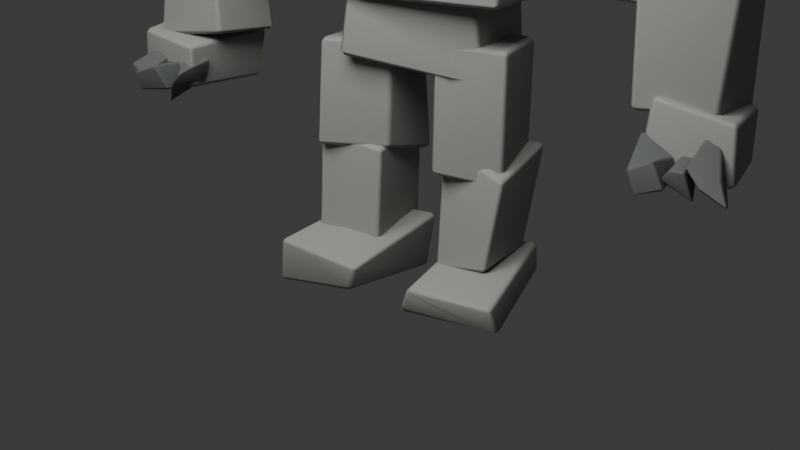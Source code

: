 # Source: LowPoly_Golem_UE_Ready.blend  (saved by Blender 5.1.30; exported with 4.5.12 LTS)
import bpy
from mathutils import Matrix  # noqa: F401  (used for matrix-valued properties, if any)

bpy.ops.wm.read_factory_settings(use_empty=True)
scene = bpy.context.scene
scene.name = 'Scene'

# ---- collections
col_collection = bpy.data.collections.new('Collection'); scene.collection.children.link(col_collection)
col_lowpoly_golem_ue_ready = bpy.data.collections.new('LowPoly_Golem_UE_Ready'); scene.collection.children.link(col_lowpoly_golem_ue_ready)

# ---- materials (node trees are filled in below, after node groups)
mat_mi_golem_lowpoly_stone = bpy.data.materials.new('MI_Golem_LowPoly_Stone')
mat_mi_golem_dark_edges = bpy.data.materials.new('MI_Golem_Dark_Edges')
mat_mi_golem_glowing_cracks = bpy.data.materials.new('MI_Golem_Glowing_Cracks')
mat_mi_golem_eye_glow = bpy.data.materials.new('MI_Golem_Eye_Glow')

# ---- material node trees
mat_mi_golem_lowpoly_stone.use_nodes = True; mat_mi_golem_lowpoly_stone.node_tree.nodes.clear()
_N = mat_mi_golem_lowpoly_stone.node_tree.nodes; _L = mat_mi_golem_lowpoly_stone.node_tree.links
n0 = _N.new('ShaderNodeBsdfPrincipled'); n0.name = 'Principled BSDF'; n0.location = (-200, 100)
n0.inputs[0].default_value = (0.33, 0.34, 0.31, 1.0)
n0.inputs[2].default_value = 0.95
n1 = _N.new('ShaderNodeOutputMaterial'); n1.name = 'Material Output'; n1.location = (200, 100)
_L.new(n0.outputs[0], n1.inputs[0])
n1.is_active_output = True
mat_mi_golem_dark_edges.use_nodes = True; mat_mi_golem_dark_edges.node_tree.nodes.clear()
_N = mat_mi_golem_dark_edges.node_tree.nodes; _L = mat_mi_golem_dark_edges.node_tree.links
n0 = _N.new('ShaderNodeBsdfPrincipled'); n0.name = 'Principled BSDF'; n0.location = (-200, 100)
n0.inputs[0].default_value = (0.12, 0.13, 0.12, 1.0)
n0.inputs[2].default_value = 0.9
n1 = _N.new('ShaderNodeOutputMaterial'); n1.name = 'Material Output'; n1.location = (200, 100)
_L.new(n0.outputs[0], n1.inputs[0])
n1.is_active_output = True
mat_mi_golem_glowing_cracks.use_nodes = True; mat_mi_golem_glowing_cracks.node_tree.nodes.clear()
_N = mat_mi_golem_glowing_cracks.node_tree.nodes; _L = mat_mi_golem_glowing_cracks.node_tree.links
n0 = _N.new('ShaderNodeBsdfPrincipled'); n0.name = 'Principled BSDF'; n0.location = (-200, 100)
n0.inputs[0].default_value = (0.04, 0.7, 0.95, 1.0)
n0.inputs[27].default_value = (0.02, 0.85, 1.0, 1.0)
n0.inputs[28].default_value = 2.5
n1 = _N.new('ShaderNodeOutputMaterial'); n1.name = 'Material Output'; n1.location = (200, 100)
_L.new(n0.outputs[0], n1.inputs[0])
n1.is_active_output = True
mat_mi_golem_eye_glow.use_nodes = True; mat_mi_golem_eye_glow.node_tree.nodes.clear()
_N = mat_mi_golem_eye_glow.node_tree.nodes; _L = mat_mi_golem_eye_glow.node_tree.links
n0 = _N.new('ShaderNodeBsdfPrincipled'); n0.name = 'Principled BSDF'; n0.location = (-200, 100)
n0.inputs[0].default_value = (0.02, 0.9, 1.0, 1.0)
n0.inputs[2].default_value = 0.35
n0.inputs[27].default_value = (0.02, 0.85, 1.0, 1.0)
n0.inputs[28].default_value = 5.0
n1 = _N.new('ShaderNodeOutputMaterial'); n1.name = 'Material Output'; n1.location = (200, 100)
_L.new(n0.outputs[0], n1.inputs[0])
n1.is_active_output = True

# ---- world
world_world = bpy.data.worlds.new('World'); scene.world = world_world
world_world.use_nodes = True; world_world.node_tree.nodes.clear()
_N = world_world.node_tree.nodes; _L = world_world.node_tree.links
n0 = _N.new('ShaderNodeOutputWorld'); n0.name = 'World Output'; n0.location = (200, 100)
n1 = _N.new('ShaderNodeBackground'); n1.name = 'Background'; n1.location = (-200, 100)
n1.inputs[0].default_value = (0.05088, 0.05088, 0.05088, 1.0)
_L.new(n1.outputs[0], n0.inputs[0])
n0.is_active_output = True
world_world.color = (0.05088, 0.05088, 0.05088)
world_world.sun_shadow_jitter_overblur = 0.0

# ---- cameras
cam_camera_001 = bpy.data.cameras.new('Camera.001')

# ---- lights
light_area = bpy.data.lights.new('Area', 'AREA')
light_area.energy = 450.0
light_area.size = 4.0
light_area.size_y = 1.0

# ---- meshes
me_golem_block_pelvis_mesh = bpy.data.meshes.new('Golem_Block_Pelvis_Mesh')
me_golem_block_pelvis_mesh.from_pydata([(-0.4962, -0.3723, -0.1737), (-0.4892, -0.2492, 0.2793), (-0.5404, 0.257, -0.2159), (-0.4774, 0.3191, 0.2425), (0.499, -0.276, -0.3048), (0.4666, -0.3161, 0.258), (0.5349, 0.3553, -0.2755), (0.5091, 0.3585, 0.1846)], [], [(0, 1, 3, 2), (2, 3, 7, 6), (6, 7, 5, 4), (4, 5, 1, 0), (2, 6, 4, 0), (7, 3, 1, 5)])
_uv = me_golem_block_pelvis_mesh.uv_layers.new(name='UVMap')
_uv.uv.foreach_set('vector', [0.375, 0.0, 0.625, 0.0, 0.625, 0.25, 0.375, 0.25, 0.375, 0.25, 0.625, 0.25, 0.625, 0.5, 0.375, 0.5, 0.375, 0.5, 0.625, 0.5, 0.625, 0.75, 0.375, 0.75, 0.375, 0.75, 0.625, 0.75, 0.625, 1.0, 0.375, 1.0, 0.125, 0.5, 0.375, 0.5, 0.375, 0.75, 0.125, 0.75, 0.625, 0.5, 0.875, 0.5, 0.875, 0.75, 0.625, 0.75])
me_golem_block_pelvis_mesh.materials.append(mat_mi_golem_lowpoly_stone)
me_golem_block_pelvis_mesh.update()
me_golem_block_torso_mesh = bpy.data.meshes.new('Golem_Block_Torso_Mesh')
me_golem_block_torso_mesh.from_pydata([(-0.7296, -0.3459, -0.4885), (-0.6879, -0.4349, 0.5031), (-0.721, 0.4389, -0.4799), (-0.7041, 0.3893, 0.5214), (0.7361, -0.3957, -0.443), (0.7792, -0.3353, 0.5348), (0.6979, 0.3238, -0.4414), (0.7572, 0.3836, 0.4298)], [], [(0, 1, 3, 2), (2, 3, 7, 6), (6, 7, 5, 4), (4, 5, 1, 0), (2, 6, 4, 0), (7, 3, 1, 5)])
_uv = me_golem_block_torso_mesh.uv_layers.new(name='UVMap')
_uv.uv.foreach_set('vector', [0.375, 0.0, 0.625, 0.0, 0.625, 0.25, 0.375, 0.25, 0.375, 0.25, 0.625, 0.25, 0.625, 0.5, 0.375, 0.5, 0.375, 0.5, 0.625, 0.5, 0.625, 0.75, 0.375, 0.75, 0.375, 0.75, 0.625, 0.75, 0.625, 1.0, 0.375, 1.0, 0.125, 0.5, 0.375, 0.5, 0.375, 0.75, 0.125, 0.75, 0.625, 0.5, 0.875, 0.5, 0.875, 0.75, 0.625, 0.75])
me_golem_block_torso_mesh.materials.append(mat_mi_golem_lowpoly_stone)
me_golem_block_torso_mesh.update()
me_golem_block_chest_mesh = bpy.data.meshes.new('Golem_Block_Chest_Mesh')
me_golem_block_chest_mesh.from_pydata([(-0.8003, -0.353, -0.2595), (-0.8175, -0.3798, 0.3287), (-0.8807, 0.467, -0.3332), (-0.8576, 0.461, 0.3398), (0.7605, -0.4745, -0.3411), (0.8026, -0.4733, 0.2804), (0.8579, 0.4727, -0.2237), (0.7687, 0.4578, 0.2521)], [], [(0, 1, 3, 2), (2, 3, 7, 6), (6, 7, 5, 4), (4, 5, 1, 0), (2, 6, 4, 0), (7, 3, 1, 5)])
_uv = me_golem_block_chest_mesh.uv_layers.new(name='UVMap')
_uv.uv.foreach_set('vector', [0.375, 0.0, 0.625, 0.0, 0.625, 0.25, 0.375, 0.25, 0.375, 0.25, 0.625, 0.25, 0.625, 0.5, 0.375, 0.5, 0.375, 0.5, 0.625, 0.5, 0.625, 0.75, 0.375, 0.75, 0.375, 0.75, 0.625, 0.75, 0.625, 1.0, 0.375, 1.0, 0.125, 0.5, 0.375, 0.5, 0.375, 0.75, 0.125, 0.75, 0.625, 0.5, 0.875, 0.5, 0.875, 0.75, 0.625, 0.75])
me_golem_block_chest_mesh.materials.append(mat_mi_golem_lowpoly_stone)
me_golem_block_chest_mesh.update()
me_golem_block_neck_mesh = bpy.data.meshes.new('Golem_Block_Neck_Mesh')
me_golem_block_neck_mesh.from_pydata([(-0.1772, -0.2069, -0.191), (-0.1687, -0.1254, 0.1177), (-0.1804, 0.1846, -0.1652), (-0.1907, 0.1421, 0.1209), (0.2306, -0.177, -0.1285), (0.2511, -0.1353, 0.05206), (0.2106, 0.1912, -0.126), (0.2724, 0.1442, 0.1505)], [], [(0, 1, 3, 2), (2, 3, 7, 6), (6, 7, 5, 4), (4, 5, 1, 0), (2, 6, 4, 0), (7, 3, 1, 5)])
_uv = me_golem_block_neck_mesh.uv_layers.new(name='UVMap')
_uv.uv.foreach_set('vector', [0.375, 0.0, 0.625, 0.0, 0.625, 0.25, 0.375, 0.25, 0.375, 0.25, 0.625, 0.25, 0.625, 0.5, 0.375, 0.5, 0.375, 0.5, 0.625, 0.5, 0.625, 0.75, 0.375, 0.75, 0.375, 0.75, 0.625, 0.75, 0.625, 1.0, 0.375, 1.0, 0.125, 0.5, 0.375, 0.5, 0.375, 0.75, 0.125, 0.75, 0.625, 0.5, 0.875, 0.5, 0.875, 0.75, 0.625, 0.75])
me_golem_block_neck_mesh.materials.append(mat_mi_golem_lowpoly_stone)
me_golem_block_neck_mesh.update()
me_golem_block_head_mesh = bpy.data.meshes.new('Golem_Block_Head_Mesh')
me_golem_block_head_mesh.from_pydata([(-0.3895, -0.4096, -0.3208), (-0.3911, -0.3922, 0.3373), (-0.3999, 0.3048, -0.3368), (-0.3794, 0.324, 0.3272), (0.3644, -0.3442, -0.3333), (0.3906, -0.3668, 0.2531), (0.4069, 0.413, -0.2733), (0.5143, 0.3791, 0.2837)], [], [(0, 1, 3, 2), (2, 3, 7, 6), (6, 7, 5, 4), (4, 5, 1, 0), (2, 6, 4, 0), (7, 3, 1, 5)])
_uv = me_golem_block_head_mesh.uv_layers.new(name='UVMap')
_uv.uv.foreach_set('vector', [0.375, 0.0, 0.625, 0.0, 0.625, 0.25, 0.375, 0.25, 0.375, 0.25, 0.625, 0.25, 0.625, 0.5, 0.375, 0.5, 0.375, 0.5, 0.625, 0.5, 0.625, 0.75, 0.375, 0.75, 0.375, 0.75, 0.625, 0.75, 0.625, 1.0, 0.375, 1.0, 0.125, 0.5, 0.375, 0.5, 0.375, 0.75, 0.125, 0.75, 0.625, 0.5, 0.875, 0.5, 0.875, 0.75, 0.625, 0.75])
me_golem_block_head_mesh.materials.append(mat_mi_golem_lowpoly_stone)
me_golem_block_head_mesh.update()
me_golem_block_brow_mesh = bpy.data.meshes.new('Golem_Block_Brow_Mesh')
me_golem_block_brow_mesh.from_pydata([(-0.5024, -0.08863, -0.1386), (-0.4619, -0.0952, 0.01306), (-0.4813, 0.09669, -0.1137), (-0.5122, 0.08872, 0.06613), (0.4531, -0.008435, -0.1685), (0.4973, -0.1128, 0.07958), (0.5136, 0.1031, -0.02179), (0.4459, 0.1291, 0.06519)], [], [(0, 1, 3, 2), (2, 3, 7, 6), (6, 7, 5, 4), (4, 5, 1, 0), (2, 6, 4, 0), (7, 3, 1, 5)])
_uv = me_golem_block_brow_mesh.uv_layers.new(name='UVMap')
_uv.uv.foreach_set('vector', [0.375, 0.0, 0.625, 0.0, 0.625, 0.25, 0.375, 0.25, 0.375, 0.25, 0.625, 0.25, 0.625, 0.5, 0.375, 0.5, 0.375, 0.5, 0.625, 0.5, 0.625, 0.75, 0.375, 0.75, 0.375, 0.75, 0.625, 0.75, 0.625, 1.0, 0.375, 1.0, 0.125, 0.5, 0.375, 0.5, 0.375, 0.75, 0.125, 0.75, 0.625, 0.5, 0.875, 0.5, 0.875, 0.75, 0.625, 0.75])
me_golem_block_brow_mesh.materials.append(mat_mi_golem_dark_edges)
me_golem_block_brow_mesh.update()
me_golem_block_jaw_mesh = bpy.data.meshes.new('Golem_Block_Jaw_Mesh')
me_golem_block_jaw_mesh.from_pydata([(-0.4113, -0.03146, -0.01676), (-0.368, -0.1658, 0.08226), (-0.2651, 0.0727, -0.1424), (-0.2686, 0.1245, 0.1323), (0.4133, -0.1349, -0.04138), (0.2764, -0.1674, 0.03813), (0.2675, 0.03169, -0.161), (0.2787, 0.06096, 0.1692)], [], [(0, 1, 3, 2), (2, 3, 7, 6), (6, 7, 5, 4), (4, 5, 1, 0), (2, 6, 4, 0), (7, 3, 1, 5)])
_uv = me_golem_block_jaw_mesh.uv_layers.new(name='UVMap')
_uv.uv.foreach_set('vector', [0.375, 0.0, 0.625, 0.0, 0.625, 0.25, 0.375, 0.25, 0.375, 0.25, 0.625, 0.25, 0.625, 0.5, 0.375, 0.5, 0.375, 0.5, 0.625, 0.5, 0.625, 0.75, 0.375, 0.75, 0.375, 0.75, 0.625, 0.75, 0.625, 1.0, 0.375, 1.0, 0.125, 0.5, 0.375, 0.5, 0.375, 0.75, 0.125, 0.75, 0.625, 0.5, 0.875, 0.5, 0.875, 0.75, 0.625, 0.75])
me_golem_block_jaw_mesh.materials.append(mat_mi_golem_dark_edges)
me_golem_block_jaw_mesh.update()
me_golem_block_shoulder_l_mesh = bpy.data.meshes.new('Golem_Block_Shoulder_L_Mesh')
me_golem_block_shoulder_l_mesh.from_pydata([(-0.3561, -0.3717, -0.3282), (-0.3242, -0.3381, 0.2703), (-0.3541, 0.3772, -0.2357), (-0.2176, 0.4027, 0.3032), (0.28, -0.2637, -0.2708), (0.3535, -0.3516, 0.1885), (0.2796, 0.3073, -0.2001), (0.3568, 0.3142, 0.2645)], [], [(0, 1, 3, 2), (2, 3, 7, 6), (6, 7, 5, 4), (4, 5, 1, 0), (2, 6, 4, 0), (7, 3, 1, 5)])
_uv = me_golem_block_shoulder_l_mesh.uv_layers.new(name='UVMap')
_uv.uv.foreach_set('vector', [0.375, 0.0, 0.625, 0.0, 0.625, 0.25, 0.375, 0.25, 0.375, 0.25, 0.625, 0.25, 0.625, 0.5, 0.375, 0.5, 0.375, 0.5, 0.625, 0.5, 0.625, 0.75, 0.375, 0.75, 0.375, 0.75, 0.625, 0.75, 0.625, 1.0, 0.375, 1.0, 0.125, 0.5, 0.375, 0.5, 0.375, 0.75, 0.125, 0.75, 0.625, 0.5, 0.875, 0.5, 0.875, 0.75, 0.625, 0.75])
me_golem_block_shoulder_l_mesh.materials.append(mat_mi_golem_lowpoly_stone)
me_golem_block_shoulder_l_mesh.update()
me_golem_block_upperarm_l_mesh = bpy.data.meshes.new('Golem_Block_UpperArm_L_Mesh')
me_golem_block_upperarm_l_mesh.from_pydata([(-0.1969, -0.3222, -0.4245), (-0.2803, -0.2909, 0.5364), (-0.3093, 0.2009, -0.4614), (-0.1821, 0.2016, 0.4539), (0.187, -0.2096, -0.4957), (0.2079, -0.3191, 0.5063), (0.2719, 0.2004, -0.4831), (0.2237, 0.3118, 0.5104)], [], [(0, 1, 3, 2), (2, 3, 7, 6), (6, 7, 5, 4), (4, 5, 1, 0), (2, 6, 4, 0), (7, 3, 1, 5)])
_uv = me_golem_block_upperarm_l_mesh.uv_layers.new(name='UVMap')
_uv.uv.foreach_set('vector', [0.375, 0.0, 0.625, 0.0, 0.625, 0.25, 0.375, 0.25, 0.375, 0.25, 0.625, 0.25, 0.625, 0.5, 0.375, 0.5, 0.375, 0.5, 0.625, 0.5, 0.625, 0.75, 0.375, 0.75, 0.375, 0.75, 0.625, 0.75, 0.625, 1.0, 0.375, 1.0, 0.125, 0.5, 0.375, 0.5, 0.375, 0.75, 0.125, 0.75, 0.625, 0.5, 0.875, 0.5, 0.875, 0.75, 0.625, 0.75])
me_golem_block_upperarm_l_mesh.materials.append(mat_mi_golem_lowpoly_stone)
me_golem_block_upperarm_l_mesh.update()
me_golem_block_forearm_l_mesh = bpy.data.meshes.new('Golem_Block_Forearm_L_Mesh')
me_golem_block_forearm_l_mesh.from_pydata([(-0.3407, -0.3214, -0.3787), (-0.2321, -0.2254, 0.4128), (-0.2193, 0.3257, -0.3539), (-0.2823, 0.2376, 0.4608), (0.2616, -0.2845, -0.3484), (0.2552, -0.2476, 0.3837), (0.3225, 0.224, -0.3958), (0.2584, 0.2581, 0.3661)], [], [(0, 1, 3, 2), (2, 3, 7, 6), (6, 7, 5, 4), (4, 5, 1, 0), (2, 6, 4, 0), (7, 3, 1, 5)])
_uv = me_golem_block_forearm_l_mesh.uv_layers.new(name='UVMap')
_uv.uv.foreach_set('vector', [0.375, 0.0, 0.625, 0.0, 0.625, 0.25, 0.375, 0.25, 0.375, 0.25, 0.625, 0.25, 0.625, 0.5, 0.375, 0.5, 0.375, 0.5, 0.625, 0.5, 0.625, 0.75, 0.375, 0.75, 0.375, 0.75, 0.625, 0.75, 0.625, 1.0, 0.375, 1.0, 0.125, 0.5, 0.375, 0.5, 0.375, 0.75, 0.125, 0.75, 0.625, 0.5, 0.875, 0.5, 0.875, 0.75, 0.625, 0.75])
me_golem_block_forearm_l_mesh.materials.append(mat_mi_golem_lowpoly_stone)
me_golem_block_forearm_l_mesh.update()
me_golem_block_hand_l_mesh = bpy.data.meshes.new('Golem_Block_Hand_L_Mesh')
me_golem_block_hand_l_mesh.from_pydata([(-0.3795, -0.2732, -0.2668), (-0.2917, -0.3245, 0.1774), (-0.3403, 0.2849, -0.1884), (-0.3292, 0.2556, 0.2366), (0.2489, -0.3886, -0.1725), (0.2572, -0.3867, 0.1332), (0.2306, 0.3578, -0.2436), (0.3042, 0.3733, 0.1385)], [], [(0, 1, 3, 2), (2, 3, 7, 6), (6, 7, 5, 4), (4, 5, 1, 0), (2, 6, 4, 0), (7, 3, 1, 5)])
_uv = me_golem_block_hand_l_mesh.uv_layers.new(name='UVMap')
_uv.uv.foreach_set('vector', [0.375, 0.0, 0.625, 0.0, 0.625, 0.25, 0.375, 0.25, 0.375, 0.25, 0.625, 0.25, 0.625, 0.5, 0.375, 0.5, 0.375, 0.5, 0.625, 0.5, 0.625, 0.75, 0.375, 0.75, 0.375, 0.75, 0.625, 0.75, 0.625, 1.0, 0.375, 1.0, 0.125, 0.5, 0.375, 0.5, 0.375, 0.75, 0.125, 0.75, 0.625, 0.5, 0.875, 0.5, 0.875, 0.75, 0.625, 0.75])
me_golem_block_hand_l_mesh.materials.append(mat_mi_golem_lowpoly_stone)
me_golem_block_hand_l_mesh.update()
me_golem_block_finger_l_1_mesh = bpy.data.meshes.new('Golem_Block_Finger_L_1_Mesh')
me_golem_block_finger_l_1_mesh.from_pydata([(-0.07626, -0.0972, -0.03465), (-0.03415, -0.149, 0.09887), (-0.033, 0.1364, -0.1173), (-0.07405, 0.2162, 0.1195), (0.08187, -0.1958, -0.01379), (0.05144, -0.1177, 0.02286), (0.04959, 0.1474, -0.1566), (0.14, 0.1672, 0.1093)], [], [(0, 1, 3, 2), (2, 3, 7, 6), (6, 7, 5, 4), (4, 5, 1, 0), (2, 6, 4, 0), (7, 3, 1, 5)])
_uv = me_golem_block_finger_l_1_mesh.uv_layers.new(name='UVMap')
_uv.uv.foreach_set('vector', [0.375, 0.0, 0.625, 0.0, 0.625, 0.25, 0.375, 0.25, 0.375, 0.25, 0.625, 0.25, 0.625, 0.5, 0.375, 0.5, 0.375, 0.5, 0.625, 0.5, 0.625, 0.75, 0.375, 0.75, 0.375, 0.75, 0.625, 0.75, 0.625, 1.0, 0.375, 1.0, 0.125, 0.5, 0.375, 0.5, 0.375, 0.75, 0.125, 0.75, 0.625, 0.5, 0.875, 0.5, 0.875, 0.75, 0.625, 0.75])
me_golem_block_finger_l_1_mesh.materials.append(mat_mi_golem_dark_edges)
me_golem_block_finger_l_1_mesh.update()
me_golem_block_finger_l_2_mesh = bpy.data.meshes.new('Golem_Block_Finger_L_2_Mesh')
me_golem_block_finger_l_2_mesh.from_pydata([(-0.1206, -0.1992, -0.08797), (-0.1368, -0.2192, 0.05488), (-0.1311, 0.1503, -0.08066), (-0.02847, 0.1142, 0.06927), (0.1459, -0.1624, -0.04939), (0.07373, -0.1987, 0.1341), (0.1108, 0.1618, -0.1228), (0.0881, 0.2115, 0.04991)], [], [(0, 1, 3, 2), (2, 3, 7, 6), (6, 7, 5, 4), (4, 5, 1, 0), (2, 6, 4, 0), (7, 3, 1, 5)])
_uv = me_golem_block_finger_l_2_mesh.uv_layers.new(name='UVMap')
_uv.uv.foreach_set('vector', [0.375, 0.0, 0.625, 0.0, 0.625, 0.25, 0.375, 0.25, 0.375, 0.25, 0.625, 0.25, 0.625, 0.5, 0.375, 0.5, 0.375, 0.5, 0.625, 0.5, 0.625, 0.75, 0.375, 0.75, 0.375, 0.75, 0.625, 0.75, 0.625, 1.0, 0.375, 1.0, 0.125, 0.5, 0.375, 0.5, 0.375, 0.75, 0.125, 0.75, 0.625, 0.5, 0.875, 0.5, 0.875, 0.75, 0.625, 0.75])
me_golem_block_finger_l_2_mesh.materials.append(mat_mi_golem_dark_edges)
me_golem_block_finger_l_2_mesh.update()
me_golem_block_finger_l_3_mesh = bpy.data.meshes.new('Golem_Block_Finger_L_3_Mesh')
me_golem_block_finger_l_3_mesh.from_pydata([(-0.007222, -0.2131, -0.1424), (-0.0003808, -0.1016, 0.03012), (-0.08661, 0.1926, -0.1189), (-0.124, 0.1329, 0.1486), (0.002036, -0.1645, -0.005251), (0.09126, -0.1586, 0.08543), (0.07901, 0.09023, -0.03944), (0.07821, 0.1705, 0.09161)], [], [(0, 1, 3, 2), (2, 3, 7, 6), (6, 7, 5, 4), (4, 5, 1, 0), (2, 6, 4, 0), (7, 3, 1, 5)])
_uv = me_golem_block_finger_l_3_mesh.uv_layers.new(name='UVMap')
_uv.uv.foreach_set('vector', [0.375, 0.0, 0.625, 0.0, 0.625, 0.25, 0.375, 0.25, 0.375, 0.25, 0.625, 0.25, 0.625, 0.5, 0.375, 0.5, 0.375, 0.5, 0.625, 0.5, 0.625, 0.75, 0.375, 0.75, 0.375, 0.75, 0.625, 0.75, 0.625, 1.0, 0.375, 1.0, 0.125, 0.5, 0.375, 0.5, 0.375, 0.75, 0.125, 0.75, 0.625, 0.5, 0.875, 0.5, 0.875, 0.75, 0.625, 0.75])
me_golem_block_finger_l_3_mesh.materials.append(mat_mi_golem_dark_edges)
me_golem_block_finger_l_3_mesh.update()
me_golem_block_shoulder_r_mesh = bpy.data.meshes.new('Golem_Block_Shoulder_R_Mesh')
me_golem_block_shoulder_r_mesh.from_pydata([(-0.2791, -0.2809, -0.3025), (-0.3251, -0.3476, 0.2191), (-0.2991, 0.3785, -0.2239), (-0.2513, 0.385, 0.1824), (0.3423, -0.366, -0.2653), (0.2897, -0.3667, 0.2704), (0.3051, 0.4092, -0.2138), (0.3492, 0.3742, 0.3185)], [], [(0, 1, 3, 2), (2, 3, 7, 6), (6, 7, 5, 4), (4, 5, 1, 0), (2, 6, 4, 0), (7, 3, 1, 5)])
_uv = me_golem_block_shoulder_r_mesh.uv_layers.new(name='UVMap')
_uv.uv.foreach_set('vector', [0.375, 0.0, 0.625, 0.0, 0.625, 0.25, 0.375, 0.25, 0.375, 0.25, 0.625, 0.25, 0.625, 0.5, 0.375, 0.5, 0.375, 0.5, 0.625, 0.5, 0.625, 0.75, 0.375, 0.75, 0.375, 0.75, 0.625, 0.75, 0.625, 1.0, 0.375, 1.0, 0.125, 0.5, 0.375, 0.5, 0.375, 0.75, 0.125, 0.75, 0.625, 0.5, 0.875, 0.5, 0.875, 0.75, 0.625, 0.75])
me_golem_block_shoulder_r_mesh.materials.append(mat_mi_golem_lowpoly_stone)
me_golem_block_shoulder_r_mesh.update()
me_golem_block_upperarm_r_mesh = bpy.data.meshes.new('Golem_Block_UpperArm_R_Mesh')
me_golem_block_upperarm_r_mesh.from_pydata([(-0.2563, -0.2258, -0.4894), (-0.1886, -0.2887, 0.3892), (-0.1699, 0.2869, -0.483), (-0.2752, 0.2347, 0.421), (0.1813, -0.2357, -0.5122), (0.1721, -0.2285, 0.4299), (0.1871, 0.2582, -0.4632), (0.2103, 0.329, 0.4692)], [], [(0, 1, 3, 2), (2, 3, 7, 6), (6, 7, 5, 4), (4, 5, 1, 0), (2, 6, 4, 0), (7, 3, 1, 5)])
_uv = me_golem_block_upperarm_r_mesh.uv_layers.new(name='UVMap')
_uv.uv.foreach_set('vector', [0.375, 0.0, 0.625, 0.0, 0.625, 0.25, 0.375, 0.25, 0.375, 0.25, 0.625, 0.25, 0.625, 0.5, 0.375, 0.5, 0.375, 0.5, 0.625, 0.5, 0.625, 0.75, 0.375, 0.75, 0.375, 0.75, 0.625, 0.75, 0.625, 1.0, 0.375, 1.0, 0.125, 0.5, 0.375, 0.5, 0.375, 0.75, 0.125, 0.75, 0.625, 0.5, 0.875, 0.5, 0.875, 0.75, 0.625, 0.75])
me_golem_block_upperarm_r_mesh.materials.append(mat_mi_golem_lowpoly_stone)
me_golem_block_upperarm_r_mesh.update()
me_golem_block_forearm_r_mesh = bpy.data.meshes.new('Golem_Block_Forearm_R_Mesh')
me_golem_block_forearm_r_mesh.from_pydata([(-0.2914, -0.2101, -0.4357), (-0.3544, -0.3283, 0.3959), (-0.3272, 0.2728, -0.4896), (-0.3392, 0.2308, 0.4283), (0.2325, -0.3224, -0.333), (0.2052, -0.1978, 0.4001), (0.3453, 0.2556, -0.4855), (0.2608, 0.3086, 0.4397)], [], [(0, 1, 3, 2), (2, 3, 7, 6), (6, 7, 5, 4), (4, 5, 1, 0), (2, 6, 4, 0), (7, 3, 1, 5)])
_uv = me_golem_block_forearm_r_mesh.uv_layers.new(name='UVMap')
_uv.uv.foreach_set('vector', [0.375, 0.0, 0.625, 0.0, 0.625, 0.25, 0.375, 0.25, 0.375, 0.25, 0.625, 0.25, 0.625, 0.5, 0.375, 0.5, 0.375, 0.5, 0.625, 0.5, 0.625, 0.75, 0.375, 0.75, 0.375, 0.75, 0.625, 0.75, 0.625, 1.0, 0.375, 1.0, 0.125, 0.5, 0.375, 0.5, 0.375, 0.75, 0.125, 0.75, 0.625, 0.5, 0.875, 0.5, 0.875, 0.75, 0.625, 0.75])
me_golem_block_forearm_r_mesh.materials.append(mat_mi_golem_lowpoly_stone)
me_golem_block_forearm_r_mesh.update()
me_golem_block_hand_r_mesh = bpy.data.meshes.new('Golem_Block_Hand_R_Mesh')
me_golem_block_hand_r_mesh.from_pydata([(-0.2939, -0.2931, -0.1211), (-0.2638, -0.2467, 0.2626), (-0.3342, 0.3456, -0.2563), (-0.3811, 0.3758, 0.1419), (0.2721, -0.3253, -0.2098), (0.2414, -0.2976, 0.1712), (0.2569, 0.2314, -0.2209), (0.2517, 0.2759, 0.1425)], [], [(0, 1, 3, 2), (2, 3, 7, 6), (6, 7, 5, 4), (4, 5, 1, 0), (2, 6, 4, 0), (7, 3, 1, 5)])
_uv = me_golem_block_hand_r_mesh.uv_layers.new(name='UVMap')
_uv.uv.foreach_set('vector', [0.375, 0.0, 0.625, 0.0, 0.625, 0.25, 0.375, 0.25, 0.375, 0.25, 0.625, 0.25, 0.625, 0.5, 0.375, 0.5, 0.375, 0.5, 0.625, 0.5, 0.625, 0.75, 0.375, 0.75, 0.375, 0.75, 0.625, 0.75, 0.625, 1.0, 0.375, 1.0, 0.125, 0.5, 0.375, 0.5, 0.375, 0.75, 0.125, 0.75, 0.625, 0.5, 0.875, 0.5, 0.875, 0.75, 0.625, 0.75])
me_golem_block_hand_r_mesh.materials.append(mat_mi_golem_lowpoly_stone)
me_golem_block_hand_r_mesh.update()
me_golem_block_finger_r_1_mesh = bpy.data.meshes.new('Golem_Block_Finger_R_1_Mesh')
me_golem_block_finger_r_1_mesh.from_pydata([(-0.04052, -0.1525, -0.1561), (-0.09481, -0.1556, 0.007824), (-0.1147, 0.1756, -0.004008), (-0.08506, 0.1266, 0.143), (0.1481, -0.2269, -0.05048), (0.0569, -0.1571, 0.09302), (0.1469, 0.1003, -0.09603), (0.1187, 0.09173, 0.01572)], [], [(0, 1, 3, 2), (2, 3, 7, 6), (6, 7, 5, 4), (4, 5, 1, 0), (2, 6, 4, 0), (7, 3, 1, 5)])
_uv = me_golem_block_finger_r_1_mesh.uv_layers.new(name='UVMap')
_uv.uv.foreach_set('vector', [0.375, 0.0, 0.625, 0.0, 0.625, 0.25, 0.375, 0.25, 0.375, 0.25, 0.625, 0.25, 0.625, 0.5, 0.375, 0.5, 0.375, 0.5, 0.625, 0.5, 0.625, 0.75, 0.375, 0.75, 0.375, 0.75, 0.625, 0.75, 0.625, 1.0, 0.375, 1.0, 0.125, 0.5, 0.375, 0.5, 0.375, 0.75, 0.125, 0.75, 0.625, 0.5, 0.875, 0.5, 0.875, 0.75, 0.625, 0.75])
me_golem_block_finger_r_1_mesh.materials.append(mat_mi_golem_dark_edges)
me_golem_block_finger_r_1_mesh.update()
me_golem_block_finger_r_2_mesh = bpy.data.meshes.new('Golem_Block_Finger_R_2_Mesh')
me_golem_block_finger_r_2_mesh.from_pydata([(-0.08399, -0.1374, -0.0245), (-0.01149, -0.1745, 0.06628), (-0.02591, 0.1068, -0.1228), (-0.02257, 0.1369, 0.02788), (0.1401, -0.2222, -0.09141), (0.0807, -0.2424, 0.09842), (0.04687, 0.2345, -0.1538), (0.04999, 0.2066, 0.0003411)], [], [(0, 1, 3, 2), (2, 3, 7, 6), (6, 7, 5, 4), (4, 5, 1, 0), (2, 6, 4, 0), (7, 3, 1, 5)])
_uv = me_golem_block_finger_r_2_mesh.uv_layers.new(name='UVMap')
_uv.uv.foreach_set('vector', [0.375, 0.0, 0.625, 0.0, 0.625, 0.25, 0.375, 0.25, 0.375, 0.25, 0.625, 0.25, 0.625, 0.5, 0.375, 0.5, 0.375, 0.5, 0.625, 0.5, 0.625, 0.75, 0.375, 0.75, 0.375, 0.75, 0.625, 0.75, 0.625, 1.0, 0.375, 1.0, 0.125, 0.5, 0.375, 0.5, 0.375, 0.75, 0.125, 0.75, 0.625, 0.5, 0.875, 0.5, 0.875, 0.75, 0.625, 0.75])
me_golem_block_finger_r_2_mesh.materials.append(mat_mi_golem_dark_edges)
me_golem_block_finger_r_2_mesh.update()
me_golem_block_finger_r_3_mesh = bpy.data.meshes.new('Golem_Block_Finger_R_3_Mesh')
me_golem_block_finger_r_3_mesh.from_pydata([(-0.01796, -0.1877, -0.02223), (-0.1344, -0.1127, 0.0667), (-0.1525, 0.2176, -0.06882), (-0.07166, 0.1658, 0.154), (0.159, -0.2434, -0.0898), (0.08205, -0.1251, 0.02935), (0.0489, 0.1787, -0.08562), (0.003452, 0.1952, 0.1253)], [], [(0, 1, 3, 2), (2, 3, 7, 6), (6, 7, 5, 4), (4, 5, 1, 0), (2, 6, 4, 0), (7, 3, 1, 5)])
_uv = me_golem_block_finger_r_3_mesh.uv_layers.new(name='UVMap')
_uv.uv.foreach_set('vector', [0.375, 0.0, 0.625, 0.0, 0.625, 0.25, 0.375, 0.25, 0.375, 0.25, 0.625, 0.25, 0.625, 0.5, 0.375, 0.5, 0.375, 0.5, 0.625, 0.5, 0.625, 0.75, 0.375, 0.75, 0.375, 0.75, 0.625, 0.75, 0.625, 1.0, 0.375, 1.0, 0.125, 0.5, 0.375, 0.5, 0.375, 0.75, 0.125, 0.75, 0.625, 0.5, 0.875, 0.5, 0.875, 0.75, 0.625, 0.75])
me_golem_block_finger_r_3_mesh.materials.append(mat_mi_golem_dark_edges)
me_golem_block_finger_r_3_mesh.update()
me_golem_block_thigh_l_mesh = bpy.data.meshes.new('Golem_Block_Thigh_L_Mesh')
me_golem_block_thigh_l_mesh.from_pydata([(-0.3008, -0.3558, -0.3644), (-0.2509, -0.3061, 0.3872), (-0.2026, 0.3291, -0.4775), (-0.3286, 0.2008, 0.3664), (0.2294, -0.214, -0.357), (0.2993, -0.2314, 0.4143), (0.2782, 0.2563, -0.4748), (0.2179, 0.2988, 0.3712)], [], [(0, 1, 3, 2), (2, 3, 7, 6), (6, 7, 5, 4), (4, 5, 1, 0), (2, 6, 4, 0), (7, 3, 1, 5)])
_uv = me_golem_block_thigh_l_mesh.uv_layers.new(name='UVMap')
_uv.uv.foreach_set('vector', [0.375, 0.0, 0.625, 0.0, 0.625, 0.25, 0.375, 0.25, 0.375, 0.25, 0.625, 0.25, 0.625, 0.5, 0.375, 0.5, 0.375, 0.5, 0.625, 0.5, 0.625, 0.75, 0.375, 0.75, 0.375, 0.75, 0.625, 0.75, 0.625, 1.0, 0.375, 1.0, 0.125, 0.5, 0.375, 0.5, 0.375, 0.75, 0.125, 0.75, 0.625, 0.5, 0.875, 0.5, 0.875, 0.75, 0.625, 0.75])
me_golem_block_thigh_l_mesh.materials.append(mat_mi_golem_lowpoly_stone)
me_golem_block_thigh_l_mesh.update()
me_golem_block_shin_l_mesh = bpy.data.meshes.new('Golem_Block_Shin_L_Mesh')
me_golem_block_shin_l_mesh.from_pydata([(-0.2679, -0.3291, -0.303), (-0.2757, -0.2187, 0.4338), (-0.2937, 0.3139, -0.3009), (-0.2478, 0.2053, 0.4138), (0.204, -0.2909, -0.4413), (0.2709, -0.2898, 0.3607), (0.2113, 0.3123, -0.3098), (0.256, 0.3141, 0.3824)], [], [(0, 1, 3, 2), (2, 3, 7, 6), (6, 7, 5, 4), (4, 5, 1, 0), (2, 6, 4, 0), (7, 3, 1, 5)])
_uv = me_golem_block_shin_l_mesh.uv_layers.new(name='UVMap')
_uv.uv.foreach_set('vector', [0.375, 0.0, 0.625, 0.0, 0.625, 0.25, 0.375, 0.25, 0.375, 0.25, 0.625, 0.25, 0.625, 0.5, 0.375, 0.5, 0.375, 0.5, 0.625, 0.5, 0.625, 0.75, 0.375, 0.75, 0.375, 0.75, 0.625, 0.75, 0.625, 1.0, 0.375, 1.0, 0.125, 0.5, 0.375, 0.5, 0.375, 0.75, 0.125, 0.75, 0.625, 0.5, 0.875, 0.5, 0.875, 0.75, 0.625, 0.75])
me_golem_block_shin_l_mesh.materials.append(mat_mi_golem_lowpoly_stone)
me_golem_block_shin_l_mesh.update()
me_golem_block_foot_l_mesh = bpy.data.meshes.new('Golem_Block_Foot_L_Mesh')
me_golem_block_foot_l_mesh.from_pydata([(-0.367, -0.4403, -0.1609), (-0.3052, -0.4719, 0.1952), (-0.3447, 0.4109, -0.17), (-0.2551, 0.426, 0.2047), (0.2601, -0.4381, -0.08107), (0.3386, -0.4656, 0.1198), (0.3655, 0.4175, -0.2111), (0.3995, 0.4904, 0.2056)], [], [(0, 1, 3, 2), (2, 3, 7, 6), (6, 7, 5, 4), (4, 5, 1, 0), (2, 6, 4, 0), (7, 3, 1, 5)])
_uv = me_golem_block_foot_l_mesh.uv_layers.new(name='UVMap')
_uv.uv.foreach_set('vector', [0.375, 0.0, 0.625, 0.0, 0.625, 0.25, 0.375, 0.25, 0.375, 0.25, 0.625, 0.25, 0.625, 0.5, 0.375, 0.5, 0.375, 0.5, 0.625, 0.5, 0.625, 0.75, 0.375, 0.75, 0.375, 0.75, 0.625, 0.75, 0.625, 1.0, 0.375, 1.0, 0.125, 0.5, 0.375, 0.5, 0.375, 0.75, 0.125, 0.75, 0.625, 0.5, 0.875, 0.5, 0.875, 0.75, 0.625, 0.75])
me_golem_block_foot_l_mesh.materials.append(mat_mi_golem_lowpoly_stone)
me_golem_block_foot_l_mesh.update()
me_golem_block_thigh_r_mesh = bpy.data.meshes.new('Golem_Block_Thigh_R_Mesh')
me_golem_block_thigh_r_mesh.from_pydata([(-0.2062, -0.3365, -0.4305), (-0.2894, -0.2301, 0.4268), (-0.2402, 0.2845, -0.475), (-0.1957, 0.3159, 0.4448), (0.2631, -0.2019, -0.4762), (0.275, -0.3071, 0.4703), (0.2511, 0.247, -0.398), (0.2348, 0.2225, 0.4571)], [], [(0, 1, 3, 2), (2, 3, 7, 6), (6, 7, 5, 4), (4, 5, 1, 0), (2, 6, 4, 0), (7, 3, 1, 5)])
_uv = me_golem_block_thigh_r_mesh.uv_layers.new(name='UVMap')
_uv.uv.foreach_set('vector', [0.375, 0.0, 0.625, 0.0, 0.625, 0.25, 0.375, 0.25, 0.375, 0.25, 0.625, 0.25, 0.625, 0.5, 0.375, 0.5, 0.375, 0.5, 0.625, 0.5, 0.625, 0.75, 0.375, 0.75, 0.375, 0.75, 0.625, 0.75, 0.625, 1.0, 0.375, 1.0, 0.125, 0.5, 0.375, 0.5, 0.375, 0.75, 0.125, 0.75, 0.625, 0.5, 0.875, 0.5, 0.875, 0.75, 0.625, 0.75])
me_golem_block_thigh_r_mesh.materials.append(mat_mi_golem_lowpoly_stone)
me_golem_block_thigh_r_mesh.update()
me_golem_block_shin_r_mesh = bpy.data.meshes.new('Golem_Block_Shin_R_Mesh')
me_golem_block_shin_r_mesh.from_pydata([(-0.2286, -0.2742, -0.4296), (-0.2845, -0.173, 0.4567), (-0.2193, 0.2855, -0.4033), (-0.207, 0.2855, 0.407), (0.1879, -0.3213, -0.3309), (0.2433, -0.2593, 0.3182), (0.1997, 0.2135, -0.3281), (0.2606, 0.2989, 0.4558)], [], [(0, 1, 3, 2), (2, 3, 7, 6), (6, 7, 5, 4), (4, 5, 1, 0), (2, 6, 4, 0), (7, 3, 1, 5)])
_uv = me_golem_block_shin_r_mesh.uv_layers.new(name='UVMap')
_uv.uv.foreach_set('vector', [0.375, 0.0, 0.625, 0.0, 0.625, 0.25, 0.375, 0.25, 0.375, 0.25, 0.625, 0.25, 0.625, 0.5, 0.375, 0.5, 0.375, 0.5, 0.625, 0.5, 0.625, 0.75, 0.375, 0.75, 0.375, 0.75, 0.625, 0.75, 0.625, 1.0, 0.375, 1.0, 0.125, 0.5, 0.375, 0.5, 0.375, 0.75, 0.125, 0.75, 0.625, 0.5, 0.875, 0.5, 0.875, 0.75, 0.625, 0.75])
me_golem_block_shin_r_mesh.materials.append(mat_mi_golem_lowpoly_stone)
me_golem_block_shin_r_mesh.update()
me_golem_block_foot_r_mesh = bpy.data.meshes.new('Golem_Block_Foot_R_Mesh')
me_golem_block_foot_r_mesh.from_pydata([(-0.2871, -0.5073, -0.08785), (-0.2658, -0.4407, 0.06665), (-0.391, 0.4458, -0.1768), (-0.2867, 0.44, 0.0989), (0.4088, -0.4143, -0.1273), (0.3987, -0.5387, 0.1088), (0.2592, 0.5364, -0.09764), (0.2644, 0.5038, 0.1504)], [], [(0, 1, 3, 2), (2, 3, 7, 6), (6, 7, 5, 4), (4, 5, 1, 0), (2, 6, 4, 0), (7, 3, 1, 5)])
_uv = me_golem_block_foot_r_mesh.uv_layers.new(name='UVMap')
_uv.uv.foreach_set('vector', [0.375, 0.0, 0.625, 0.0, 0.625, 0.25, 0.375, 0.25, 0.375, 0.25, 0.625, 0.25, 0.625, 0.5, 0.375, 0.5, 0.375, 0.5, 0.625, 0.5, 0.625, 0.75, 0.375, 0.75, 0.375, 0.75, 0.625, 0.75, 0.625, 1.0, 0.375, 1.0, 0.125, 0.5, 0.375, 0.5, 0.375, 0.75, 0.125, 0.75, 0.625, 0.5, 0.875, 0.5, 0.875, 0.75, 0.625, 0.75])
me_golem_block_foot_r_mesh.materials.append(mat_mi_golem_lowpoly_stone)
me_golem_block_foot_r_mesh.update()
me_golem_crack_chest_a_mesh = bpy.data.meshes.new('Golem_Crack_Chest_A_Mesh')
me_golem_crack_chest_a_mesh.from_pydata([(-0.007407, 0.04626, -0.2335), (0.01623, -0.007304, 0.2479), (-0.109, -0.05839, -0.13), (-0.06474, 0.05579, 0.2572), (0.1055, 0.05436, -0.2292), (0.04729, 0.01785, 0.2024), (0.01167, -0.04474, -0.2649), (-0.01883, -0.06205, 0.1787)], [], [(0, 1, 3, 2), (2, 3, 7, 6), (6, 7, 5, 4), (4, 5, 1, 0), (2, 6, 4, 0), (7, 3, 1, 5)])
_uv = me_golem_crack_chest_a_mesh.uv_layers.new(name='UVMap')
_uv.uv.foreach_set('vector', [0.375, 0.0, 0.625, 0.0, 0.625, 0.25, 0.375, 0.25, 0.375, 0.25, 0.625, 0.25, 0.625, 0.5, 0.375, 0.5, 0.375, 0.5, 0.625, 0.5, 0.625, 0.75, 0.375, 0.75, 0.375, 0.75, 0.625, 0.75, 0.625, 1.0, 0.375, 1.0, 0.125, 0.5, 0.375, 0.5, 0.375, 0.75, 0.125, 0.75, 0.625, 0.5, 0.875, 0.5, 0.875, 0.75, 0.625, 0.75])
me_golem_crack_chest_a_mesh.materials.append(mat_mi_golem_glowing_cracks)
me_golem_crack_chest_a_mesh.update()
me_golem_crack_chest_b_mesh = bpy.data.meshes.new('Golem_Crack_Chest_B_Mesh')
me_golem_crack_chest_b_mesh.from_pydata([(-0.004755, -0.07776, -0.2178), (0.02491, 0.04127, 0.1482), (0.05036, 0.06833, -0.1701), (-0.07161, -0.02942, 0.2199), (-0.0531, -0.0129, -0.2215), (0.06203, -0.03595, 0.09741), (-0.005349, -0.06219, -0.1391), (0.008107, -0.02822, 0.08753)], [], [(0, 1, 3, 2), (2, 3, 7, 6), (6, 7, 5, 4), (4, 5, 1, 0), (2, 6, 4, 0), (7, 3, 1, 5)])
_uv = me_golem_crack_chest_b_mesh.uv_layers.new(name='UVMap')
_uv.uv.foreach_set('vector', [0.375, 0.0, 0.625, 0.0, 0.625, 0.25, 0.375, 0.25, 0.375, 0.25, 0.625, 0.25, 0.625, 0.5, 0.375, 0.5, 0.375, 0.5, 0.625, 0.5, 0.625, 0.75, 0.375, 0.75, 0.375, 0.75, 0.625, 0.75, 0.625, 1.0, 0.375, 1.0, 0.125, 0.5, 0.375, 0.5, 0.375, 0.75, 0.125, 0.75, 0.625, 0.5, 0.875, 0.5, 0.875, 0.75, 0.625, 0.75])
me_golem_crack_chest_b_mesh.materials.append(mat_mi_golem_glowing_cracks)
me_golem_crack_chest_b_mesh.update()
me_golem_crack_torso_a_mesh = bpy.data.meshes.new('Golem_Crack_Torso_A_Mesh')
me_golem_crack_torso_a_mesh.from_pydata([(-0.1023, 0.0608, -0.1709), (0.03611, -0.06885, 0.2209), (-0.06782, -0.05039, -0.2975), (-0.08984, 0.09107, 0.1916), (0.05367, -0.05572, -0.2787), (0.003932, -0.05825, 0.2507), (-0.01624, 0.003112, -0.2458), (0.09038, -0.006617, 0.2127)], [], [(0, 1, 3, 2), (2, 3, 7, 6), (6, 7, 5, 4), (4, 5, 1, 0), (2, 6, 4, 0), (7, 3, 1, 5)])
_uv = me_golem_crack_torso_a_mesh.uv_layers.new(name='UVMap')
_uv.uv.foreach_set('vector', [0.375, 0.0, 0.625, 0.0, 0.625, 0.25, 0.375, 0.25, 0.375, 0.25, 0.625, 0.25, 0.625, 0.5, 0.375, 0.5, 0.375, 0.5, 0.625, 0.5, 0.625, 0.75, 0.375, 0.75, 0.375, 0.75, 0.625, 0.75, 0.625, 1.0, 0.375, 1.0, 0.125, 0.5, 0.375, 0.5, 0.375, 0.75, 0.125, 0.75, 0.625, 0.5, 0.875, 0.5, 0.875, 0.75, 0.625, 0.75])
me_golem_crack_torso_a_mesh.materials.append(mat_mi_golem_glowing_cracks)
me_golem_crack_torso_a_mesh.update()
me_golem_crack_head_a_mesh = bpy.data.meshes.new('Golem_Crack_Head_A_Mesh')
me_golem_crack_head_a_mesh.from_pydata([(-0.0205, -0.01481, -0.1048), (-0.0998, -0.001511, 0.172), (-0.02442, -0.0175, -0.2136), (-0.09986, 0.02188, 0.07825), (0.06498, 0.05376, -0.1393), (-0.02803, 0.05713, 0.115), (0.04206, -0.02651, -0.09349), (0.03291, -0.06108, 0.09786)], [], [(0, 1, 3, 2), (2, 3, 7, 6), (6, 7, 5, 4), (4, 5, 1, 0), (2, 6, 4, 0), (7, 3, 1, 5)])
_uv = me_golem_crack_head_a_mesh.uv_layers.new(name='UVMap')
_uv.uv.foreach_set('vector', [0.375, 0.0, 0.625, 0.0, 0.625, 0.25, 0.375, 0.25, 0.375, 0.25, 0.625, 0.25, 0.625, 0.5, 0.375, 0.5, 0.375, 0.5, 0.625, 0.5, 0.625, 0.75, 0.375, 0.75, 0.375, 0.75, 0.625, 0.75, 0.625, 1.0, 0.375, 1.0, 0.125, 0.5, 0.375, 0.5, 0.375, 0.75, 0.125, 0.75, 0.625, 0.5, 0.875, 0.5, 0.875, 0.75, 0.625, 0.75])
me_golem_crack_head_a_mesh.materials.append(mat_mi_golem_glowing_cracks)
me_golem_crack_head_a_mesh.update()
me_cube_001 = bpy.data.meshes.new('Cube.001')
me_cube_001.from_pydata([(-0.08, -0.0175, -0.045), (-0.08, -0.0175, 0.045), (-0.08, 0.0175, -0.045), (-0.08, 0.0175, 0.045), (0.08, -0.0175, -0.045), (0.08, -0.0175, 0.045), (0.08, 0.0175, -0.045), (0.08, 0.0175, 0.045)], [], [(0, 1, 3, 2), (2, 3, 7, 6), (6, 7, 5, 4), (4, 5, 1, 0), (2, 6, 4, 0), (7, 3, 1, 5)])
_uv = me_cube_001.uv_layers.new(name='UVMap')
_uv.uv.foreach_set('vector', [0.375, 0.0, 0.625, 0.0, 0.625, 0.25, 0.375, 0.25, 0.375, 0.25, 0.625, 0.25, 0.625, 0.5, 0.375, 0.5, 0.375, 0.5, 0.625, 0.5, 0.625, 0.75, 0.375, 0.75, 0.375, 0.75, 0.625, 0.75, 0.625, 1.0, 0.375, 1.0, 0.125, 0.5, 0.375, 0.5, 0.375, 0.75, 0.125, 0.75, 0.625, 0.5, 0.875, 0.5, 0.875, 0.75, 0.625, 0.75])
me_cube_001.materials.append(mat_mi_golem_eye_glow)
me_cube_001.update()
me_cube_002 = bpy.data.meshes.new('Cube.002')
me_cube_002.from_pydata([(-0.08, -0.0175, -0.045), (-0.08, -0.0175, 0.045), (-0.08, 0.0175, -0.045), (-0.08, 0.0175, 0.045), (0.08, -0.0175, -0.045), (0.08, -0.0175, 0.045), (0.08, 0.0175, -0.045), (0.08, 0.0175, 0.045)], [], [(0, 1, 3, 2), (2, 3, 7, 6), (6, 7, 5, 4), (4, 5, 1, 0), (2, 6, 4, 0), (7, 3, 1, 5)])
_uv = me_cube_002.uv_layers.new(name='UVMap')
_uv.uv.foreach_set('vector', [0.375, 0.0, 0.625, 0.0, 0.625, 0.25, 0.375, 0.25, 0.375, 0.25, 0.625, 0.25, 0.625, 0.5, 0.375, 0.5, 0.375, 0.5, 0.625, 0.5, 0.625, 0.75, 0.375, 0.75, 0.375, 0.75, 0.625, 0.75, 0.625, 1.0, 0.375, 1.0, 0.125, 0.5, 0.375, 0.5, 0.375, 0.75, 0.125, 0.75, 0.625, 0.5, 0.875, 0.5, 0.875, 0.75, 0.625, 0.75])
me_cube_002.materials.append(mat_mi_golem_eye_glow)
me_cube_002.update()

# ---- curves / text
txt_text = bpy.data.curves.new('Text', 'FONT')
txt_text.dimensions = '2D'
txt_text.body = 'Low-poly golem: Z Up, faces -Y. IK helper bones are non-deform. FBX: -Y Forward, Z Up, Add Leaf Bones Off.'
txt_text.size = 0.16
arm_sk_golem_lowpoly_skeleton = bpy.data.armatures.new('SK_Golem_LowPoly_Skeleton')  # bones are not reproduced

# ---- objects
ob_golem_block_pelvis = bpy.data.objects.new('Golem_Block_Pelvis', me_golem_block_pelvis_mesh)
ob_golem_block_torso = bpy.data.objects.new('Golem_Block_Torso', me_golem_block_torso_mesh)
ob_golem_block_chest = bpy.data.objects.new('Golem_Block_Chest', me_golem_block_chest_mesh)
ob_golem_block_neck = bpy.data.objects.new('Golem_Block_Neck', me_golem_block_neck_mesh)
ob_golem_block_head = bpy.data.objects.new('Golem_Block_Head', me_golem_block_head_mesh)
ob_golem_block_brow = bpy.data.objects.new('Golem_Block_Brow', me_golem_block_brow_mesh)
ob_golem_block_jaw = bpy.data.objects.new('Golem_Block_Jaw', me_golem_block_jaw_mesh)
ob_golem_block_shoulder_l = bpy.data.objects.new('Golem_Block_Shoulder_L', me_golem_block_shoulder_l_mesh)
ob_golem_block_upperarm_l = bpy.data.objects.new('Golem_Block_UpperArm_L', me_golem_block_upperarm_l_mesh)
ob_golem_block_forearm_l = bpy.data.objects.new('Golem_Block_Forearm_L', me_golem_block_forearm_l_mesh)
ob_golem_block_hand_l = bpy.data.objects.new('Golem_Block_Hand_L', me_golem_block_hand_l_mesh)
ob_golem_block_finger_l_1 = bpy.data.objects.new('Golem_Block_Finger_L_1', me_golem_block_finger_l_1_mesh)
ob_golem_block_finger_l_2 = bpy.data.objects.new('Golem_Block_Finger_L_2', me_golem_block_finger_l_2_mesh)
ob_golem_block_finger_l_3 = bpy.data.objects.new('Golem_Block_Finger_L_3', me_golem_block_finger_l_3_mesh)
ob_golem_block_shoulder_r = bpy.data.objects.new('Golem_Block_Shoulder_R', me_golem_block_shoulder_r_mesh)
ob_golem_block_upperarm_r = bpy.data.objects.new('Golem_Block_UpperArm_R', me_golem_block_upperarm_r_mesh)
ob_golem_block_forearm_r = bpy.data.objects.new('Golem_Block_Forearm_R', me_golem_block_forearm_r_mesh)
ob_golem_block_hand_r = bpy.data.objects.new('Golem_Block_Hand_R', me_golem_block_hand_r_mesh)
ob_golem_block_finger_r_1 = bpy.data.objects.new('Golem_Block_Finger_R_1', me_golem_block_finger_r_1_mesh)
ob_golem_block_finger_r_2 = bpy.data.objects.new('Golem_Block_Finger_R_2', me_golem_block_finger_r_2_mesh)
ob_golem_block_finger_r_3 = bpy.data.objects.new('Golem_Block_Finger_R_3', me_golem_block_finger_r_3_mesh)
ob_golem_block_thigh_l = bpy.data.objects.new('Golem_Block_Thigh_L', me_golem_block_thigh_l_mesh)
ob_golem_block_shin_l = bpy.data.objects.new('Golem_Block_Shin_L', me_golem_block_shin_l_mesh)
ob_golem_block_foot_l = bpy.data.objects.new('Golem_Block_Foot_L', me_golem_block_foot_l_mesh)
ob_golem_block_thigh_r = bpy.data.objects.new('Golem_Block_Thigh_R', me_golem_block_thigh_r_mesh)
ob_golem_block_shin_r = bpy.data.objects.new('Golem_Block_Shin_R', me_golem_block_shin_r_mesh)
ob_golem_block_foot_r = bpy.data.objects.new('Golem_Block_Foot_R', me_golem_block_foot_r_mesh)
ob_golem_crack_chest_a = bpy.data.objects.new('Golem_Crack_Chest_A', me_golem_crack_chest_a_mesh)
ob_golem_crack_chest_b = bpy.data.objects.new('Golem_Crack_Chest_B', me_golem_crack_chest_b_mesh)
ob_golem_crack_torso_a = bpy.data.objects.new('Golem_Crack_Torso_A', me_golem_crack_torso_a_mesh)
ob_golem_crack_head_a = bpy.data.objects.new('Golem_Crack_Head_A', me_golem_crack_head_a_mesh)
ob_golem_eye_l = bpy.data.objects.new('Golem_Eye_L', me_cube_001)
ob_golem_eye_r = bpy.data.objects.new('Golem_Eye_R', me_cube_002)
ob_sk_golem_lowpoly_armature = bpy.data.objects.new('SK_Golem_LowPoly_Armature', arm_sk_golem_lowpoly_skeleton)
ob_ue_ik_foot_target_ref_l = bpy.data.objects.new('UE_IK_Foot_Target_Ref_L', None)
ob_ue_ik_foot_target_ref_r = bpy.data.objects.new('UE_IK_Foot_Target_Ref_R', None)
ob_key_area_light = bpy.data.objects.new('Key_Area_Light', light_area)
ob_camera = bpy.data.objects.new('Camera', cam_camera_001)
ob_readme_ue_export_notes = bpy.data.objects.new('README_UE_Export_Notes', txt_text)

# ---- transforms, parenting, visibility, modifiers, constraints
ob_golem_block_pelvis.parent = ob_sk_golem_lowpoly_armature
ob_golem_block_pelvis.location = (0.0, 0.0, 1.05)
ob_golem_block_pelvis.rotation_euler = (0.04, 0.0, 0.08)
_vg = ob_golem_block_pelvis.vertex_groups.new(name='pelvis')
_vg.add([0, 1, 2, 3, 4, 5, 6, 7], 1.0, 'REPLACE')
_m = ob_golem_block_pelvis.modifiers.new('Small_Chipped_Bevel', 'BEVEL')
_m.width = 0.03
_m.width_pct = 0.03
_m = ob_golem_block_pelvis.modifiers.new('Weighted_LowPoly_Normals', 'WEIGHTED_NORMAL')
_m = ob_golem_block_pelvis.modifiers.new('Armature_Deform', 'ARMATURE')
_m.object = ob_sk_golem_lowpoly_armature
ob_golem_block_torso.parent = ob_sk_golem_lowpoly_armature
ob_golem_block_torso.location = (0.0, -0.02, 1.72)
ob_golem_block_torso.rotation_euler = (-0.04, 0.0, -0.03)
_vg = ob_golem_block_torso.vertex_groups.new(name='spine_01')
_vg.add([0, 1, 2, 3, 4, 5, 6, 7], 1.0, 'REPLACE')
_m = ob_golem_block_torso.modifiers.new('Small_Chipped_Bevel', 'BEVEL')
_m.width = 0.03
_m.width_pct = 0.03
_m = ob_golem_block_torso.modifiers.new('Weighted_LowPoly_Normals', 'WEIGHTED_NORMAL')
_m = ob_golem_block_torso.modifiers.new('Armature_Deform', 'ARMATURE')
_m.object = ob_sk_golem_lowpoly_armature
ob_golem_block_chest.parent = ob_sk_golem_lowpoly_armature
ob_golem_block_chest.location = (0.0, -0.04, 2.34)
ob_golem_block_chest.rotation_euler = (0.02, 0.0, 0.02)
_vg = ob_golem_block_chest.vertex_groups.new(name='spine_02')
_vg.add([0, 1, 2, 3, 4, 5, 6, 7], 1.0, 'REPLACE')
_m = ob_golem_block_chest.modifiers.new('Small_Chipped_Bevel', 'BEVEL')
_m.width = 0.03
_m.width_pct = 0.03
_m = ob_golem_block_chest.modifiers.new('Weighted_LowPoly_Normals', 'WEIGHTED_NORMAL')
_m = ob_golem_block_chest.modifiers.new('Armature_Deform', 'ARMATURE')
_m.object = ob_sk_golem_lowpoly_armature
ob_golem_block_neck.parent = ob_sk_golem_lowpoly_armature
ob_golem_block_neck.location = (0.0, -0.01, 2.72)
_vg = ob_golem_block_neck.vertex_groups.new(name='neck_01')
_vg.add([0, 1, 2, 3, 4, 5, 6, 7], 1.0, 'REPLACE')
_m = ob_golem_block_neck.modifiers.new('Small_Chipped_Bevel', 'BEVEL')
_m.width = 0.03
_m.width_pct = 0.03
_m = ob_golem_block_neck.modifiers.new('Weighted_LowPoly_Normals', 'WEIGHTED_NORMAL')
_m = ob_golem_block_neck.modifiers.new('Armature_Deform', 'ARMATURE')
_m.object = ob_sk_golem_lowpoly_armature
ob_golem_block_head.parent = ob_sk_golem_lowpoly_armature
ob_golem_block_head.location = (0.0, -0.02, 3.08)
ob_golem_block_head.rotation_euler = (0.02, 0.0, 0.02)
_vg = ob_golem_block_head.vertex_groups.new(name='head')
_vg.add([0, 1, 2, 3, 4, 5, 6, 7], 1.0, 'REPLACE')
_m = ob_golem_block_head.modifiers.new('Small_Chipped_Bevel', 'BEVEL')
_m.width = 0.03
_m.width_pct = 0.03
_m = ob_golem_block_head.modifiers.new('Weighted_LowPoly_Normals', 'WEIGHTED_NORMAL')
_m = ob_golem_block_head.modifiers.new('Armature_Deform', 'ARMATURE')
_m.object = ob_sk_golem_lowpoly_armature
ob_golem_block_brow.parent = ob_sk_golem_lowpoly_armature
ob_golem_block_brow.location = (0.0, -0.39, 3.22)
ob_golem_block_brow.rotation_euler = (0.0, 0.0, 0.03)
_vg = ob_golem_block_brow.vertex_groups.new(name='head')
_vg.add([0, 1, 2, 3, 4, 5, 6, 7], 1.0, 'REPLACE')
_m = ob_golem_block_brow.modifiers.new('Small_Chipped_Bevel', 'BEVEL')
_m.width = 0.02
_m.width_pct = 0.02
_m = ob_golem_block_brow.modifiers.new('Weighted_LowPoly_Normals', 'WEIGHTED_NORMAL')
_m = ob_golem_block_brow.modifiers.new('Armature_Deform', 'ARMATURE')
_m.object = ob_sk_golem_lowpoly_armature
ob_golem_block_jaw.parent = ob_sk_golem_lowpoly_armature
ob_golem_block_jaw.location = (0.0, -0.34, 2.86)
ob_golem_block_jaw.rotation_euler = (0.0, 0.0, -0.02)
_vg = ob_golem_block_jaw.vertex_groups.new(name='head')
_vg.add([0, 1, 2, 3, 4, 5, 6, 7], 1.0, 'REPLACE')
_m = ob_golem_block_jaw.modifiers.new('Small_Chipped_Bevel', 'BEVEL')
_m.width = 0.02
_m.width_pct = 0.02
_m = ob_golem_block_jaw.modifiers.new('Weighted_LowPoly_Normals', 'WEIGHTED_NORMAL')
_m = ob_golem_block_jaw.modifiers.new('Armature_Deform', 'ARMATURE')
_m.object = ob_sk_golem_lowpoly_armature
ob_golem_block_shoulder_l.parent = ob_sk_golem_lowpoly_armature
ob_golem_block_shoulder_l.location = (-1.02, -0.02, 2.34)
ob_golem_block_shoulder_l.rotation_euler = (0.0, 0.0, -0.18)
_vg = ob_golem_block_shoulder_l.vertex_groups.new(name='clavicle_l')
_vg.add([0, 1, 2, 3, 4, 5, 6, 7], 1.0, 'REPLACE')
_m = ob_golem_block_shoulder_l.modifiers.new('Small_Chipped_Bevel', 'BEVEL')
_m.width = 0.03
_m.width_pct = 0.03
_m = ob_golem_block_shoulder_l.modifiers.new('Weighted_LowPoly_Normals', 'WEIGHTED_NORMAL')
_m = ob_golem_block_shoulder_l.modifiers.new('Armature_Deform', 'ARMATURE')
_m.object = ob_sk_golem_lowpoly_armature
ob_golem_block_upperarm_l.parent = ob_sk_golem_lowpoly_armature
ob_golem_block_upperarm_l.location = (-1.55, -0.01, 1.88)
ob_golem_block_upperarm_l.rotation_euler = (0.0, -0.04, -0.2)
_vg = ob_golem_block_upperarm_l.vertex_groups.new(name='upperarm_l')
_vg.add([0, 1, 2, 3, 4, 5, 6, 7], 1.0, 'REPLACE')
_m = ob_golem_block_upperarm_l.modifiers.new('Small_Chipped_Bevel', 'BEVEL')
_m.width = 0.03
_m.width_pct = 0.03
_m = ob_golem_block_upperarm_l.modifiers.new('Weighted_LowPoly_Normals', 'WEIGHTED_NORMAL')
_m = ob_golem_block_upperarm_l.modifiers.new('Armature_Deform', 'ARMATURE')
_m.object = ob_sk_golem_lowpoly_armature
ob_golem_block_forearm_l.parent = ob_sk_golem_lowpoly_armature
ob_golem_block_forearm_l.location = (-1.82, -0.01, 1.17)
ob_golem_block_forearm_l.rotation_euler = (0.0, -0.08, -0.1)
_vg = ob_golem_block_forearm_l.vertex_groups.new(name='lowerarm_l')
_vg.add([0, 1, 2, 3, 4, 5, 6, 7], 1.0, 'REPLACE')
_m = ob_golem_block_forearm_l.modifiers.new('Small_Chipped_Bevel', 'BEVEL')
_m.width = 0.03
_m.width_pct = 0.03
_m = ob_golem_block_forearm_l.modifiers.new('Weighted_LowPoly_Normals', 'WEIGHTED_NORMAL')
_m = ob_golem_block_forearm_l.modifiers.new('Armature_Deform', 'ARMATURE')
_m.object = ob_sk_golem_lowpoly_armature
ob_golem_block_hand_l.parent = ob_sk_golem_lowpoly_armature
ob_golem_block_hand_l.location = (-1.92, -0.08, 0.64)
ob_golem_block_hand_l.rotation_euler = (0.0, 0.0, -0.08)
_vg = ob_golem_block_hand_l.vertex_groups.new(name='hand_l')
_vg.add([0, 1, 2, 3, 4, 5, 6, 7], 1.0, 'REPLACE')
_m = ob_golem_block_hand_l.modifiers.new('Small_Chipped_Bevel', 'BEVEL')
_m.width = 0.03
_m.width_pct = 0.03
_m = ob_golem_block_hand_l.modifiers.new('Weighted_LowPoly_Normals', 'WEIGHTED_NORMAL')
_m = ob_golem_block_hand_l.modifiers.new('Armature_Deform', 'ARMATURE')
_m.object = ob_sk_golem_lowpoly_armature
ob_golem_block_finger_l_1.parent = ob_sk_golem_lowpoly_armature
ob_golem_block_finger_l_1.location = (-2.1, -0.48, 0.55)
ob_golem_block_finger_l_1.rotation_euler = (0.12, 0.0, -0.08)
_vg = ob_golem_block_finger_l_1.vertex_groups.new(name='hand_l')
_vg.add([0, 1, 2, 3, 4, 5, 6, 7], 1.0, 'REPLACE')
_m = ob_golem_block_finger_l_1.modifiers.new('Small_Chipped_Bevel', 'BEVEL')
_m.width = 0.015
_m.width_pct = 0.015
_m = ob_golem_block_finger_l_1.modifiers.new('Weighted_LowPoly_Normals', 'WEIGHTED_NORMAL')
_m = ob_golem_block_finger_l_1.modifiers.new('Armature_Deform', 'ARMATURE')
_m.object = ob_sk_golem_lowpoly_armature
ob_golem_block_finger_l_2.parent = ob_sk_golem_lowpoly_armature
ob_golem_block_finger_l_2.location = (-1.92, -0.48, 0.55)
ob_golem_block_finger_l_2.rotation_euler = (0.12, 0.0, -0.08)
_vg = ob_golem_block_finger_l_2.vertex_groups.new(name='hand_l')
_vg.add([0, 1, 2, 3, 4, 5, 6, 7], 1.0, 'REPLACE')
_m = ob_golem_block_finger_l_2.modifiers.new('Small_Chipped_Bevel', 'BEVEL')
_m.width = 0.015
_m.width_pct = 0.015
_m = ob_golem_block_finger_l_2.modifiers.new('Weighted_LowPoly_Normals', 'WEIGHTED_NORMAL')
_m = ob_golem_block_finger_l_2.modifiers.new('Armature_Deform', 'ARMATURE')
_m.object = ob_sk_golem_lowpoly_armature
ob_golem_block_finger_l_3.parent = ob_sk_golem_lowpoly_armature
ob_golem_block_finger_l_3.location = (-1.74, -0.48, 0.55)
ob_golem_block_finger_l_3.rotation_euler = (0.12, 0.0, -0.08)
_vg = ob_golem_block_finger_l_3.vertex_groups.new(name='hand_l')
_vg.add([0, 1, 2, 3, 4, 5, 6, 7], 1.0, 'REPLACE')
_m = ob_golem_block_finger_l_3.modifiers.new('Small_Chipped_Bevel', 'BEVEL')
_m.width = 0.015
_m.width_pct = 0.015
_m = ob_golem_block_finger_l_3.modifiers.new('Weighted_LowPoly_Normals', 'WEIGHTED_NORMAL')
_m = ob_golem_block_finger_l_3.modifiers.new('Armature_Deform', 'ARMATURE')
_m.object = ob_sk_golem_lowpoly_armature
ob_golem_block_shoulder_r.parent = ob_sk_golem_lowpoly_armature
ob_golem_block_shoulder_r.location = (1.02, -0.02, 2.34)
ob_golem_block_shoulder_r.rotation_euler = (0.0, 0.0, 0.18)
_vg = ob_golem_block_shoulder_r.vertex_groups.new(name='clavicle_r')
_vg.add([0, 1, 2, 3, 4, 5, 6, 7], 1.0, 'REPLACE')
_m = ob_golem_block_shoulder_r.modifiers.new('Small_Chipped_Bevel', 'BEVEL')
_m.width = 0.03
_m.width_pct = 0.03
_m = ob_golem_block_shoulder_r.modifiers.new('Weighted_LowPoly_Normals', 'WEIGHTED_NORMAL')
_m = ob_golem_block_shoulder_r.modifiers.new('Armature_Deform', 'ARMATURE')
_m.object = ob_sk_golem_lowpoly_armature
ob_golem_block_upperarm_r.parent = ob_sk_golem_lowpoly_armature
ob_golem_block_upperarm_r.location = (1.55, -0.01, 1.88)
ob_golem_block_upperarm_r.rotation_euler = (0.0, 0.04, 0.2)
_vg = ob_golem_block_upperarm_r.vertex_groups.new(name='upperarm_r')
_vg.add([0, 1, 2, 3, 4, 5, 6, 7], 1.0, 'REPLACE')
_m = ob_golem_block_upperarm_r.modifiers.new('Small_Chipped_Bevel', 'BEVEL')
_m.width = 0.03
_m.width_pct = 0.03
_m = ob_golem_block_upperarm_r.modifiers.new('Weighted_LowPoly_Normals', 'WEIGHTED_NORMAL')
_m = ob_golem_block_upperarm_r.modifiers.new('Armature_Deform', 'ARMATURE')
_m.object = ob_sk_golem_lowpoly_armature
ob_golem_block_forearm_r.parent = ob_sk_golem_lowpoly_armature
ob_golem_block_forearm_r.location = (1.82, -0.01, 1.17)
ob_golem_block_forearm_r.rotation_euler = (0.0, 0.08, 0.1)
_vg = ob_golem_block_forearm_r.vertex_groups.new(name='lowerarm_r')
_vg.add([0, 1, 2, 3, 4, 5, 6, 7], 1.0, 'REPLACE')
_m = ob_golem_block_forearm_r.modifiers.new('Small_Chipped_Bevel', 'BEVEL')
_m.width = 0.03
_m.width_pct = 0.03
_m = ob_golem_block_forearm_r.modifiers.new('Weighted_LowPoly_Normals', 'WEIGHTED_NORMAL')
_m = ob_golem_block_forearm_r.modifiers.new('Armature_Deform', 'ARMATURE')
_m.object = ob_sk_golem_lowpoly_armature
ob_golem_block_hand_r.parent = ob_sk_golem_lowpoly_armature
ob_golem_block_hand_r.location = (1.92, -0.08, 0.64)
ob_golem_block_hand_r.rotation_euler = (0.0, 0.0, 0.08)
_vg = ob_golem_block_hand_r.vertex_groups.new(name='hand_r')
_vg.add([0, 1, 2, 3, 4, 5, 6, 7], 1.0, 'REPLACE')
_m = ob_golem_block_hand_r.modifiers.new('Small_Chipped_Bevel', 'BEVEL')
_m.width = 0.03
_m.width_pct = 0.03
_m = ob_golem_block_hand_r.modifiers.new('Weighted_LowPoly_Normals', 'WEIGHTED_NORMAL')
_m = ob_golem_block_hand_r.modifiers.new('Armature_Deform', 'ARMATURE')
_m.object = ob_sk_golem_lowpoly_armature
ob_golem_block_finger_r_1.parent = ob_sk_golem_lowpoly_armature
ob_golem_block_finger_r_1.location = (1.74, -0.48, 0.55)
ob_golem_block_finger_r_1.rotation_euler = (0.12, 0.0, 0.08)
_vg = ob_golem_block_finger_r_1.vertex_groups.new(name='hand_r')
_vg.add([0, 1, 2, 3, 4, 5, 6, 7], 1.0, 'REPLACE')
_m = ob_golem_block_finger_r_1.modifiers.new('Small_Chipped_Bevel', 'BEVEL')
_m.width = 0.015
_m.width_pct = 0.015
_m = ob_golem_block_finger_r_1.modifiers.new('Weighted_LowPoly_Normals', 'WEIGHTED_NORMAL')
_m = ob_golem_block_finger_r_1.modifiers.new('Armature_Deform', 'ARMATURE')
_m.object = ob_sk_golem_lowpoly_armature
ob_golem_block_finger_r_2.parent = ob_sk_golem_lowpoly_armature
ob_golem_block_finger_r_2.location = (1.92, -0.48, 0.55)
ob_golem_block_finger_r_2.rotation_euler = (0.12, 0.0, 0.08)
_vg = ob_golem_block_finger_r_2.vertex_groups.new(name='hand_r')
_vg.add([0, 1, 2, 3, 4, 5, 6, 7], 1.0, 'REPLACE')
_m = ob_golem_block_finger_r_2.modifiers.new('Small_Chipped_Bevel', 'BEVEL')
_m.width = 0.015
_m.width_pct = 0.015
_m = ob_golem_block_finger_r_2.modifiers.new('Weighted_LowPoly_Normals', 'WEIGHTED_NORMAL')
_m = ob_golem_block_finger_r_2.modifiers.new('Armature_Deform', 'ARMATURE')
_m.object = ob_sk_golem_lowpoly_armature
ob_golem_block_finger_r_3.parent = ob_sk_golem_lowpoly_armature
ob_golem_block_finger_r_3.location = (2.1, -0.48, 0.55)
ob_golem_block_finger_r_3.rotation_euler = (0.12, 0.0, 0.08)
_vg = ob_golem_block_finger_r_3.vertex_groups.new(name='hand_r')
_vg.add([0, 1, 2, 3, 4, 5, 6, 7], 1.0, 'REPLACE')
_m = ob_golem_block_finger_r_3.modifiers.new('Small_Chipped_Bevel', 'BEVEL')
_m.width = 0.015
_m.width_pct = 0.015
_m = ob_golem_block_finger_r_3.modifiers.new('Weighted_LowPoly_Normals', 'WEIGHTED_NORMAL')
_m = ob_golem_block_finger_r_3.modifiers.new('Armature_Deform', 'ARMATURE')
_m.object = ob_sk_golem_lowpoly_armature
ob_golem_block_thigh_l.parent = ob_sk_golem_lowpoly_armature
ob_golem_block_thigh_l.location = (-0.42, 0.0, 0.55)
ob_golem_block_thigh_l.rotation_euler = (0.0, -0.04, -0.04)
_vg = ob_golem_block_thigh_l.vertex_groups.new(name='thigh_l')
_vg.add([0, 1, 2, 3, 4, 5, 6, 7], 1.0, 'REPLACE')
_m = ob_golem_block_thigh_l.modifiers.new('Small_Chipped_Bevel', 'BEVEL')
_m.width = 0.03
_m.width_pct = 0.03
_m = ob_golem_block_thigh_l.modifiers.new('Weighted_LowPoly_Normals', 'WEIGHTED_NORMAL')
_m = ob_golem_block_thigh_l.modifiers.new('Armature_Deform', 'ARMATURE')
_m.object = ob_sk_golem_lowpoly_armature
ob_golem_block_shin_l.parent = ob_sk_golem_lowpoly_armature
ob_golem_block_shin_l.location = (-0.47, -0.01, -0.16)
ob_golem_block_shin_l.rotation_euler = (0.0, -0.04, 0.03)
_vg = ob_golem_block_shin_l.vertex_groups.new(name='calf_l')
_vg.add([0, 1, 2, 3, 4, 5, 6, 7], 1.0, 'REPLACE')
_m = ob_golem_block_shin_l.modifiers.new('Small_Chipped_Bevel', 'BEVEL')
_m.width = 0.03
_m.width_pct = 0.03
_m = ob_golem_block_shin_l.modifiers.new('Weighted_LowPoly_Normals', 'WEIGHTED_NORMAL')
_m = ob_golem_block_shin_l.modifiers.new('Armature_Deform', 'ARMATURE')
_m.object = ob_sk_golem_lowpoly_armature
ob_golem_block_foot_l.parent = ob_sk_golem_lowpoly_armature
ob_golem_block_foot_l.location = (-0.48, -0.22, -0.62)
ob_golem_block_foot_l.rotation_euler = (0.02, 0.0, -0.03)
_vg = ob_golem_block_foot_l.vertex_groups.new(name='foot_l')
_vg.add([0, 1, 2, 3, 4, 5, 6, 7], 1.0, 'REPLACE')
_m = ob_golem_block_foot_l.modifiers.new('Small_Chipped_Bevel', 'BEVEL')
_m.width = 0.03
_m.width_pct = 0.03
_m = ob_golem_block_foot_l.modifiers.new('Weighted_LowPoly_Normals', 'WEIGHTED_NORMAL')
_m = ob_golem_block_foot_l.modifiers.new('Armature_Deform', 'ARMATURE')
_m.object = ob_sk_golem_lowpoly_armature
ob_golem_block_thigh_r.parent = ob_sk_golem_lowpoly_armature
ob_golem_block_thigh_r.location = (0.42, 0.0, 0.55)
ob_golem_block_thigh_r.rotation_euler = (0.0, 0.04, 0.04)
_vg = ob_golem_block_thigh_r.vertex_groups.new(name='thigh_r')
_vg.add([0, 1, 2, 3, 4, 5, 6, 7], 1.0, 'REPLACE')
_m = ob_golem_block_thigh_r.modifiers.new('Small_Chipped_Bevel', 'BEVEL')
_m.width = 0.03
_m.width_pct = 0.03
_m = ob_golem_block_thigh_r.modifiers.new('Weighted_LowPoly_Normals', 'WEIGHTED_NORMAL')
_m = ob_golem_block_thigh_r.modifiers.new('Armature_Deform', 'ARMATURE')
_m.object = ob_sk_golem_lowpoly_armature
ob_golem_block_shin_r.parent = ob_sk_golem_lowpoly_armature
ob_golem_block_shin_r.location = (0.47, -0.01, -0.16)
ob_golem_block_shin_r.rotation_euler = (0.0, 0.04, -0.03)
_vg = ob_golem_block_shin_r.vertex_groups.new(name='calf_r')
_vg.add([0, 1, 2, 3, 4, 5, 6, 7], 1.0, 'REPLACE')
_m = ob_golem_block_shin_r.modifiers.new('Small_Chipped_Bevel', 'BEVEL')
_m.width = 0.03
_m.width_pct = 0.03
_m = ob_golem_block_shin_r.modifiers.new('Weighted_LowPoly_Normals', 'WEIGHTED_NORMAL')
_m = ob_golem_block_shin_r.modifiers.new('Armature_Deform', 'ARMATURE')
_m.object = ob_sk_golem_lowpoly_armature
ob_golem_block_foot_r.parent = ob_sk_golem_lowpoly_armature
ob_golem_block_foot_r.location = (0.48, -0.22, -0.62)
ob_golem_block_foot_r.rotation_euler = (0.02, 0.0, 0.03)
_vg = ob_golem_block_foot_r.vertex_groups.new(name='foot_r')
_vg.add([0, 1, 2, 3, 4, 5, 6, 7], 1.0, 'REPLACE')
_m = ob_golem_block_foot_r.modifiers.new('Small_Chipped_Bevel', 'BEVEL')
_m.width = 0.03
_m.width_pct = 0.03
_m = ob_golem_block_foot_r.modifiers.new('Weighted_LowPoly_Normals', 'WEIGHTED_NORMAL')
_m = ob_golem_block_foot_r.modifiers.new('Armature_Deform', 'ARMATURE')
_m.object = ob_sk_golem_lowpoly_armature
ob_golem_crack_chest_a.parent = ob_sk_golem_lowpoly_armature
ob_golem_crack_chest_a.location = (0.18, -0.475, 2.45)
ob_golem_crack_chest_a.rotation_euler = (0.18, 0.0, -0.35)
_vg = ob_golem_crack_chest_a.vertex_groups.new(name='spine_02')
_vg.add([0, 1, 2, 3, 4, 5, 6, 7], 1.0, 'REPLACE')
_m = ob_golem_crack_chest_a.modifiers.new('Small_Chipped_Bevel', 'BEVEL')
_m.width = 0.008
_m.width_pct = 0.008
_m = ob_golem_crack_chest_a.modifiers.new('Weighted_LowPoly_Normals', 'WEIGHTED_NORMAL')
_m = ob_golem_crack_chest_a.modifiers.new('Armature_Deform', 'ARMATURE')
_m.object = ob_sk_golem_lowpoly_armature
ob_golem_crack_chest_b.parent = ob_sk_golem_lowpoly_armature
ob_golem_crack_chest_b.location = (-0.18, -0.475, 2.22)
ob_golem_crack_chest_b.rotation_euler = (-0.15, 0.0, 0.28)
_vg = ob_golem_crack_chest_b.vertex_groups.new(name='spine_02')
_vg.add([0, 1, 2, 3, 4, 5, 6, 7], 1.0, 'REPLACE')
_m = ob_golem_crack_chest_b.modifiers.new('Small_Chipped_Bevel', 'BEVEL')
_m.width = 0.008
_m.width_pct = 0.008
_m = ob_golem_crack_chest_b.modifiers.new('Weighted_LowPoly_Normals', 'WEIGHTED_NORMAL')
_m = ob_golem_crack_chest_b.modifiers.new('Armature_Deform', 'ARMATURE')
_m.object = ob_sk_golem_lowpoly_armature
ob_golem_crack_torso_a.parent = ob_sk_golem_lowpoly_armature
ob_golem_crack_torso_a.location = (0.04, -0.44, 1.72)
ob_golem_crack_torso_a.rotation_euler = (0.0, 0.0, 0.12)
_vg = ob_golem_crack_torso_a.vertex_groups.new(name='spine_01')
_vg.add([0, 1, 2, 3, 4, 5, 6, 7], 1.0, 'REPLACE')
_m = ob_golem_crack_torso_a.modifiers.new('Small_Chipped_Bevel', 'BEVEL')
_m.width = 0.008
_m.width_pct = 0.008
_m = ob_golem_crack_torso_a.modifiers.new('Weighted_LowPoly_Normals', 'WEIGHTED_NORMAL')
_m = ob_golem_crack_torso_a.modifiers.new('Armature_Deform', 'ARMATURE')
_m.object = ob_sk_golem_lowpoly_armature
ob_golem_crack_head_a.parent = ob_sk_golem_lowpoly_armature
ob_golem_crack_head_a.location = (0.0, -0.395, 3.05)
ob_golem_crack_head_a.rotation_euler = (0.0, 0.0, -0.1)
_vg = ob_golem_crack_head_a.vertex_groups.new(name='head')
_vg.add([0, 1, 2, 3, 4, 5, 6, 7], 1.0, 'REPLACE')
_m = ob_golem_crack_head_a.modifiers.new('Small_Chipped_Bevel', 'BEVEL')
_m.width = 0.008
_m.width_pct = 0.008
_m = ob_golem_crack_head_a.modifiers.new('Weighted_LowPoly_Normals', 'WEIGHTED_NORMAL')
_m = ob_golem_crack_head_a.modifiers.new('Armature_Deform', 'ARMATURE')
_m.object = ob_sk_golem_lowpoly_armature
ob_golem_eye_l.parent = ob_sk_golem_lowpoly_armature
ob_golem_eye_l.location = (-0.2, -0.395, 3.12)
_vg = ob_golem_eye_l.vertex_groups.new(name='head')
_vg.add([0, 1, 2, 3, 4, 5, 6, 7], 1.0, 'REPLACE')
_m = ob_golem_eye_l.modifiers.new('Armature_Deform', 'ARMATURE')
_m.object = ob_sk_golem_lowpoly_armature
ob_golem_eye_r.parent = ob_sk_golem_lowpoly_armature
ob_golem_eye_r.location = (0.2, -0.395, 3.12)
_vg = ob_golem_eye_r.vertex_groups.new(name='head')
_vg.add([0, 1, 2, 3, 4, 5, 6, 7], 1.0, 'REPLACE')
_m = ob_golem_eye_r.modifiers.new('Armature_Deform', 'ARMATURE')
_m.object = ob_sk_golem_lowpoly_armature
ob_sk_golem_lowpoly_armature.location = (0.0, 0.0, 0.0)
ob_sk_golem_lowpoly_armature.show_in_front = True
ob_ue_ik_foot_target_ref_l.location = (-0.48, -0.62, -0.8)
ob_ue_ik_foot_target_ref_l.empty_display_size = 0.18
ob_ue_ik_foot_target_ref_r.location = (0.48, -0.62, -0.8)
ob_ue_ik_foot_target_ref_r.empty_display_size = 0.18
ob_key_area_light.location = (0.0, -4.0, 5.0)
ob_camera.location = (3.7, -6.3, 2.7)
ob_camera.rotation_euler = (1.169, 0.0, 0.5585)
ob_readme_ue_export_notes.location = (-2.7, 1.0, 2.2)
ob_readme_ue_export_notes.rotation_euler = (1.309, 0.0, -0.4363)
ob_readme_ue_export_notes.hide_render = True

# ---- collection membership
col_lowpoly_golem_ue_ready.objects.link(ob_golem_block_pelvis)
col_lowpoly_golem_ue_ready.objects.link(ob_golem_block_torso)
col_lowpoly_golem_ue_ready.objects.link(ob_golem_block_chest)
col_lowpoly_golem_ue_ready.objects.link(ob_golem_block_neck)
col_lowpoly_golem_ue_ready.objects.link(ob_golem_block_head)
col_lowpoly_golem_ue_ready.objects.link(ob_golem_block_brow)
col_lowpoly_golem_ue_ready.objects.link(ob_golem_block_jaw)
col_lowpoly_golem_ue_ready.objects.link(ob_golem_block_shoulder_l)
col_lowpoly_golem_ue_ready.objects.link(ob_golem_block_upperarm_l)
col_lowpoly_golem_ue_ready.objects.link(ob_golem_block_forearm_l)
col_lowpoly_golem_ue_ready.objects.link(ob_golem_block_hand_l)
col_lowpoly_golem_ue_ready.objects.link(ob_golem_block_finger_l_1)
col_lowpoly_golem_ue_ready.objects.link(ob_golem_block_finger_l_2)
col_lowpoly_golem_ue_ready.objects.link(ob_golem_block_finger_l_3)
col_lowpoly_golem_ue_ready.objects.link(ob_golem_block_shoulder_r)
col_lowpoly_golem_ue_ready.objects.link(ob_golem_block_upperarm_r)
col_lowpoly_golem_ue_ready.objects.link(ob_golem_block_forearm_r)
col_lowpoly_golem_ue_ready.objects.link(ob_golem_block_hand_r)
col_lowpoly_golem_ue_ready.objects.link(ob_golem_block_finger_r_1)
col_lowpoly_golem_ue_ready.objects.link(ob_golem_block_finger_r_2)
col_lowpoly_golem_ue_ready.objects.link(ob_golem_block_finger_r_3)
col_lowpoly_golem_ue_ready.objects.link(ob_golem_block_thigh_l)
col_lowpoly_golem_ue_ready.objects.link(ob_golem_block_shin_l)
col_lowpoly_golem_ue_ready.objects.link(ob_golem_block_foot_l)
col_lowpoly_golem_ue_ready.objects.link(ob_golem_block_thigh_r)
col_lowpoly_golem_ue_ready.objects.link(ob_golem_block_shin_r)
col_lowpoly_golem_ue_ready.objects.link(ob_golem_block_foot_r)
col_lowpoly_golem_ue_ready.objects.link(ob_golem_crack_chest_a)
col_lowpoly_golem_ue_ready.objects.link(ob_golem_crack_chest_b)
col_lowpoly_golem_ue_ready.objects.link(ob_golem_crack_torso_a)
col_lowpoly_golem_ue_ready.objects.link(ob_golem_crack_head_a)
col_lowpoly_golem_ue_ready.objects.link(ob_golem_eye_l)
col_lowpoly_golem_ue_ready.objects.link(ob_golem_eye_r)
col_lowpoly_golem_ue_ready.objects.link(ob_sk_golem_lowpoly_armature)
col_lowpoly_golem_ue_ready.objects.link(ob_ue_ik_foot_target_ref_l)
col_lowpoly_golem_ue_ready.objects.link(ob_ue_ik_foot_target_ref_r)
col_lowpoly_golem_ue_ready.objects.link(ob_key_area_light)
col_lowpoly_golem_ue_ready.objects.link(ob_camera)
col_lowpoly_golem_ue_ready.objects.link(ob_readme_ue_export_notes)

# ---- scene / render settings (as saved in the file)
scene.camera = ob_camera
scene.frame_start = 1; scene.frame_end = 250; scene.frame_set(1)
scene.render.engine = 'BLENDER_EEVEE_NEXT'
scene.render.bake_bias = 0.0
scene.render.bake_samples = 0
scene.cycles.sampling_pattern = 'TABULATED_SOBOL'
scene.eevee.use_volume_custom_range = False
bpy.context.view_layer.update()
